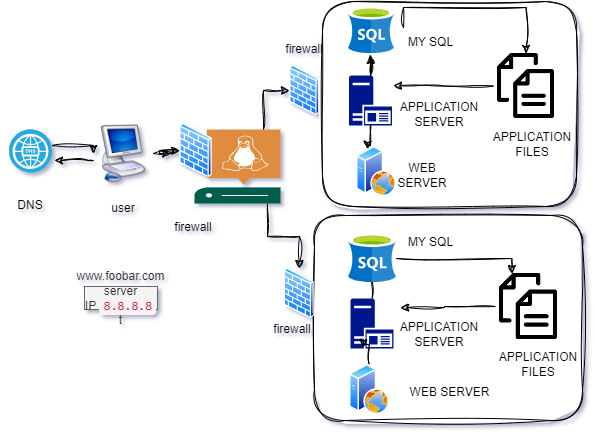

The diagram above was exported from draw.io. Its source (the exported page's mxGraphModel, read from the mxfile embedded in the PNG):
<mxGraphModel dx="1594" dy="454" grid="0" gridSize="10" guides="1" tooltips="1" connect="1" arrows="1" fold="1" page="0" pageScale="1" pageWidth="850" pageHeight="1100" math="0" shadow="1">
  <root>
    <mxCell id="0" />
    <mxCell id="1" parent="0" />
    <mxCell id="JewFMvGZE7YgNR9_N_Wd-9" value="" style="rounded=1;whiteSpace=wrap;html=1;sketch=1;hachureGap=4;jiggle=2;curveFitting=1;" parent="1" vertex="1">
      <mxGeometry x="-268" y="289" width="268" height="205" as="geometry" />
    </mxCell>
    <mxCell id="JewFMvGZE7YgNR9_N_Wd-22" style="edgeStyle=orthogonalEdgeStyle;rounded=0;sketch=1;hachureGap=4;jiggle=2;curveFitting=1;orthogonalLoop=1;jettySize=auto;html=1;" parent="1" source="wYDNAWfrqgKXHHc0ijx3-3" edge="1">
      <mxGeometry relative="1" as="geometry">
        <mxPoint x="-412" y="227" as="targetPoint" />
      </mxGeometry>
    </mxCell>
    <mxCell id="wYDNAWfrqgKXHHc0ijx3-2" value="" style="shape=image;html=1;verticalAlign=top;verticalLabelPosition=bottom;labelBackgroundColor=#ffffff;imageAspect=0;aspect=fixed;image=https://cdn1.iconfinder.com/data/icons/nuvola2/128x128/apps/mycomputer.png;sketch=1;hachureGap=4;jiggle=2;curveFitting=1;" parent="1" vertex="1">
      <mxGeometry x="-489" y="197" width="60" height="60" as="geometry" />
    </mxCell>
    <mxCell id="wYDNAWfrqgKXHHc0ijx3-4" value="" style="image;aspect=fixed;perimeter=ellipsePerimeter;html=1;align=center;shadow=0;dashed=0;spacingTop=3;image=img/lib/active_directory/firewall.svg;sketch=1;hachureGap=4;jiggle=2;curveFitting=1;" parent="1" vertex="1">
      <mxGeometry x="-293" y="139" width="30.5" height="50" as="geometry" />
    </mxCell>
    <mxCell id="wYDNAWfrqgKXHHc0ijx3-5" value="" style="image;aspect=fixed;perimeter=ellipsePerimeter;html=1;align=center;shadow=0;dashed=0;spacingTop=3;image=img/lib/active_directory/firewall.svg;sketch=1;hachureGap=4;jiggle=2;curveFitting=1;" parent="1" vertex="1">
      <mxGeometry x="-298.5" y="342" width="30.5" height="50" as="geometry" />
    </mxCell>
    <mxCell id="wYDNAWfrqgKXHHc0ijx3-6" value="" style="rounded=1;whiteSpace=wrap;html=1;sketch=1;hachureGap=4;jiggle=2;curveFitting=1;" parent="1" vertex="1">
      <mxGeometry x="-260" y="75" width="254" height="205" as="geometry" />
    </mxCell>
    <mxCell id="wYDNAWfrqgKXHHc0ijx3-8" value="" style="image;aspect=fixed;perimeter=ellipsePerimeter;html=1;align=center;shadow=0;dashed=0;spacingTop=3;image=img/lib/active_directory/web_server.svg;sketch=1;hachureGap=4;jiggle=2;curveFitting=1;" parent="1" vertex="1">
      <mxGeometry x="-233" y="438" width="40" height="50" as="geometry" />
    </mxCell>
    <mxCell id="wYDNAWfrqgKXHHc0ijx3-9" value="" style="image;aspect=fixed;perimeter=ellipsePerimeter;html=1;align=center;shadow=0;dashed=0;spacingTop=3;image=img/lib/active_directory/web_server.svg;sketch=1;hachureGap=4;jiggle=2;curveFitting=1;" parent="1" vertex="1">
      <mxGeometry x="-226" y="220" width="40" height="50" as="geometry" />
    </mxCell>
    <mxCell id="JewFMvGZE7YgNR9_N_Wd-13" style="edgeStyle=orthogonalEdgeStyle;rounded=0;sketch=1;hachureGap=4;jiggle=2;curveFitting=1;orthogonalLoop=1;jettySize=auto;html=1;" parent="1" source="wYDNAWfrqgKXHHc0ijx3-10" target="wYDNAWfrqgKXHHc0ijx3-13" edge="1">
      <mxGeometry relative="1" as="geometry" />
    </mxCell>
    <mxCell id="wYDNAWfrqgKXHHc0ijx3-10" value="" style="sketch=0;aspect=fixed;pointerEvents=1;shadow=0;dashed=0;html=1;strokeColor=none;labelPosition=center;verticalLabelPosition=bottom;verticalAlign=top;align=center;fillColor=#00188D;shape=mxgraph.mscae.enterprise.application_server2;hachureGap=4;jiggle=2;curveFitting=1;" parent="1" vertex="1">
      <mxGeometry x="-232" y="372" width="43" height="50" as="geometry" />
    </mxCell>
    <mxCell id="JewFMvGZE7YgNR9_N_Wd-17" style="edgeStyle=orthogonalEdgeStyle;rounded=0;sketch=1;hachureGap=4;jiggle=2;curveFitting=1;orthogonalLoop=1;jettySize=auto;html=1;entryX=0.25;entryY=0;entryDx=0;entryDy=0;" parent="1" source="wYDNAWfrqgKXHHc0ijx3-11" target="wYDNAWfrqgKXHHc0ijx3-9" edge="1">
      <mxGeometry relative="1" as="geometry" />
    </mxCell>
    <mxCell id="wYDNAWfrqgKXHHc0ijx3-11" value="" style="sketch=0;aspect=fixed;pointerEvents=1;shadow=0;dashed=0;html=1;strokeColor=none;labelPosition=center;verticalLabelPosition=bottom;verticalAlign=top;align=center;fillColor=#00188D;shape=mxgraph.mscae.enterprise.application_server2;hachureGap=4;jiggle=2;curveFitting=1;" parent="1" vertex="1">
      <mxGeometry x="-233.5" y="149" width="43" height="50" as="geometry" />
    </mxCell>
    <mxCell id="JewFMvGZE7YgNR9_N_Wd-14" style="edgeStyle=orthogonalEdgeStyle;rounded=0;sketch=1;hachureGap=4;jiggle=2;curveFitting=1;orthogonalLoop=1;jettySize=auto;html=1;entryX=0.25;entryY=0;entryDx=0;entryDy=0;" parent="1" source="wYDNAWfrqgKXHHc0ijx3-13" target="wYDNAWfrqgKXHHc0ijx3-16" edge="1">
      <mxGeometry relative="1" as="geometry">
        <Array as="points">
          <mxPoint x="-70" y="332" />
        </Array>
      </mxGeometry>
    </mxCell>
    <mxCell id="wYDNAWfrqgKXHHc0ijx3-13" value="" style="image;sketch=0;aspect=fixed;html=1;points=[];align=center;fontSize=12;image=img/lib/mscae/dep/SQL_Server_Stretch_DB.svg;hachureGap=4;jiggle=2;curveFitting=1;" parent="1" vertex="1">
      <mxGeometry x="-234" y="308" width="48" height="48" as="geometry" />
    </mxCell>
    <mxCell id="wYDNAWfrqgKXHHc0ijx3-14" value="" style="image;sketch=0;aspect=fixed;html=1;points=[];align=center;fontSize=12;image=img/lib/mscae/dep/SQL_Server_Stretch_DB.svg;hachureGap=4;jiggle=2;curveFitting=1;" parent="1" vertex="1">
      <mxGeometry x="-234" y="81" width="46" height="46" as="geometry" />
    </mxCell>
    <mxCell id="wYDNAWfrqgKXHHc0ijx3-15" value="" style="shape=image;html=1;verticalAlign=top;verticalLabelPosition=bottom;labelBackgroundColor=#ffffff;imageAspect=0;aspect=fixed;image=https://cdn1.iconfinder.com/data/icons/100-basic-for-user-interface/32/73-files-128.png;sketch=1;hachureGap=4;jiggle=2;curveFitting=1;" parent="1" vertex="1">
      <mxGeometry x="-89" y="127" width="65" height="65" as="geometry" />
    </mxCell>
    <mxCell id="wYDNAWfrqgKXHHc0ijx3-16" value="" style="shape=image;html=1;verticalAlign=top;verticalLabelPosition=bottom;labelBackgroundColor=#ffffff;imageAspect=0;aspect=fixed;image=https://cdn1.iconfinder.com/data/icons/100-basic-for-user-interface/32/73-files-128.png;sketch=1;hachureGap=4;jiggle=2;curveFitting=1;" parent="1" vertex="1">
      <mxGeometry x="-87" y="347" width="66" height="66" as="geometry" />
    </mxCell>
    <mxCell id="wYDNAWfrqgKXHHc0ijx3-18" value="DNS" style="text;strokeColor=none;align=center;fillColor=none;html=1;verticalAlign=middle;whiteSpace=wrap;rounded=0;" parent="1" vertex="1">
      <mxGeometry x="-582" y="264" width="60" height="30" as="geometry" />
    </mxCell>
    <mxCell id="wYDNAWfrqgKXHHc0ijx3-19" value="user" style="text;strokeColor=none;align=center;fillColor=none;html=1;verticalAlign=middle;whiteSpace=wrap;rounded=0;" parent="1" vertex="1">
      <mxGeometry x="-489" y="267" width="60" height="30" as="geometry" />
    </mxCell>
    <mxCell id="wYDNAWfrqgKXHHc0ijx3-20" value="firewall" style="text;strokeColor=none;align=center;fillColor=none;html=1;verticalAlign=middle;whiteSpace=wrap;rounded=0;" parent="1" vertex="1">
      <mxGeometry x="-419" y="286" width="60" height="30" as="geometry" />
    </mxCell>
    <mxCell id="wYDNAWfrqgKXHHc0ijx3-21" value="firewall" style="text;strokeColor=none;align=center;fillColor=none;html=1;verticalAlign=middle;whiteSpace=wrap;rounded=0;" parent="1" vertex="1">
      <mxGeometry x="-307.75" y="107.5" width="60" height="30" as="geometry" />
    </mxCell>
    <mxCell id="wYDNAWfrqgKXHHc0ijx3-22" value="firewall" style="text;strokeColor=none;align=center;fillColor=none;html=1;verticalAlign=middle;whiteSpace=wrap;rounded=0;" parent="1" vertex="1">
      <mxGeometry x="-320" y="388" width="60" height="30" as="geometry" />
    </mxCell>
    <mxCell id="wYDNAWfrqgKXHHc0ijx3-24" value="MY SQL" style="text;strokeColor=none;align=center;fillColor=none;html=1;verticalAlign=middle;whiteSpace=wrap;rounded=0;" parent="1" vertex="1">
      <mxGeometry x="-179" y="301" width="55" height="30" as="geometry" />
    </mxCell>
    <mxCell id="wYDNAWfrqgKXHHc0ijx3-25" value="APPLICATION FILES" style="text;strokeColor=none;align=center;fillColor=none;html=1;verticalAlign=middle;whiteSpace=wrap;rounded=0;" parent="1" vertex="1">
      <mxGeometry x="-85" y="202.9" width="70" height="30" as="geometry" />
    </mxCell>
    <mxCell id="wYDNAWfrqgKXHHc0ijx3-26" value="APPLICATION FILES" style="text;strokeColor=none;align=center;fillColor=none;html=1;verticalAlign=middle;whiteSpace=wrap;rounded=0;" parent="1" vertex="1">
      <mxGeometry x="-79" y="423" width="70" height="30" as="geometry" />
    </mxCell>
    <mxCell id="wYDNAWfrqgKXHHc0ijx3-27" value="APPLICATION SERVER" style="text;strokeColor=none;align=center;fillColor=none;html=1;verticalAlign=middle;whiteSpace=wrap;rounded=0;" parent="1" vertex="1">
      <mxGeometry x="-173" y="393" width="60" height="30" as="geometry" />
    </mxCell>
    <mxCell id="wYDNAWfrqgKXHHc0ijx3-28" value="APPLICATION SERVER" style="text;strokeColor=none;align=center;fillColor=none;html=1;verticalAlign=middle;whiteSpace=wrap;rounded=0;" parent="1" vertex="1">
      <mxGeometry x="-173" y="172.9" width="60" height="30" as="geometry" />
    </mxCell>
    <mxCell id="wYDNAWfrqgKXHHc0ijx3-29" value="WEB SERVER" style="text;strokeColor=none;align=center;fillColor=none;html=1;verticalAlign=middle;whiteSpace=wrap;rounded=0;" parent="1" vertex="1">
      <mxGeometry x="-190.5" y="234" width="60" height="30" as="geometry" />
    </mxCell>
    <mxCell id="wYDNAWfrqgKXHHc0ijx3-31" value="WEB SERVER" style="text;html=1;align=center;verticalAlign=middle;resizable=0;points=[];autosize=1;strokeColor=none;fillColor=none;" parent="1" vertex="1">
      <mxGeometry x="-182" y="453" width="98" height="26" as="geometry" />
    </mxCell>
    <mxCell id="JewFMvGZE7YgNR9_N_Wd-19" style="edgeStyle=orthogonalEdgeStyle;rounded=0;sketch=1;hachureGap=4;jiggle=2;curveFitting=1;orthogonalLoop=1;jettySize=auto;html=1;exitX=0;exitY=0;exitDx=0;exitDy=0;entryX=0.5;entryY=0;entryDx=0;entryDy=0;" parent="1" source="wYDNAWfrqgKXHHc0ijx3-35" target="wYDNAWfrqgKXHHc0ijx3-15" edge="1">
      <mxGeometry relative="1" as="geometry" />
    </mxCell>
    <mxCell id="wYDNAWfrqgKXHHc0ijx3-35" value="MY SQL" style="text;strokeColor=none;align=center;fillColor=none;html=1;verticalAlign=middle;whiteSpace=wrap;rounded=0;" parent="1" vertex="1">
      <mxGeometry x="-179" y="101" width="55" height="30" as="geometry" />
    </mxCell>
    <mxCell id="wYDNAWfrqgKXHHc0ijx3-49" value="&lt;br&gt;&lt;div style=&quot;text-align: start;&quot;&gt;&lt;font face=&quot;Menlo, Monaco, Consolas, Courier New, monospace&quot; color=&quot;#c7254e&quot;&gt;&lt;span style=&quot;font-size: 12.6px; background-color: rgb(249, 242, 244);&quot;&gt;&lt;br&gt;&lt;/span&gt;&lt;/font&gt;&lt;/div&gt;&lt;div style=&quot;text-align: start;&quot;&gt;&lt;br&gt;&lt;/div&gt;" style="text;strokeColor=none;align=center;fillColor=none;html=1;verticalAlign=middle;whiteSpace=wrap;rounded=0;" parent="1" vertex="1">
      <mxGeometry x="-117" y="297" width="60" height="30" as="geometry" />
    </mxCell>
    <mxCell id="wYDNAWfrqgKXHHc0ijx3-51" value="www.foobar.com&lt;br&gt;server IP&amp;nbsp;&lt;code style=&quot;box-sizing: border-box; font-family: Menlo, Monaco, Consolas, &amp;quot;Courier New&amp;quot;, monospace; font-size: 12.6px; padding: 2px 4px; color: rgb(199, 37, 78); background-color: rgb(249, 242, 244); border-radius: 4px; text-align: left;&quot;&gt;8.8.8.8&lt;/code&gt;&lt;br&gt;t" style="text;strokeColor=#666666;align=center;fillColor=#f5f5f5;html=1;verticalAlign=middle;whiteSpace=wrap;rounded=0;fontColor=#333333;" parent="1" vertex="1">
      <mxGeometry x="-498" y="360" width="73" height="23" as="geometry" />
    </mxCell>
    <mxCell id="JewFMvGZE7YgNR9_N_Wd-24" style="edgeStyle=orthogonalEdgeStyle;rounded=0;sketch=1;hachureGap=4;jiggle=2;curveFitting=1;orthogonalLoop=1;jettySize=auto;html=1;entryX=0;entryY=0.5;entryDx=0;entryDy=0;" parent="1" source="wYDNAWfrqgKXHHc0ijx3-1" target="wYDNAWfrqgKXHHc0ijx3-2" edge="1">
      <mxGeometry relative="1" as="geometry">
        <Array as="points">
          <mxPoint x="-489" y="219" />
        </Array>
      </mxGeometry>
    </mxCell>
    <mxCell id="wYDNAWfrqgKXHHc0ijx3-1" value="" style="fillColor=#28A8E0;verticalLabelPosition=bottom;sketch=0;html=1;strokeColor=#ffffff;verticalAlign=top;align=center;points=[[0.145,0.145,0],[0.5,0,0],[0.855,0.145,0],[1,0.5,0],[0.855,0.855,0],[0.5,1,0],[0.145,0.855,0],[0,0.5,0]];pointerEvents=1;shape=mxgraph.cisco_safe.compositeIcon;bgIcon=ellipse;resIcon=mxgraph.cisco_safe.capability.dns;hachureGap=4;jiggle=2;curveFitting=1;" parent="1" vertex="1">
      <mxGeometry x="-573.5" y="203" width="43" height="43" as="geometry" />
    </mxCell>
    <mxCell id="JewFMvGZE7YgNR9_N_Wd-20" style="edgeStyle=orthogonalEdgeStyle;rounded=0;sketch=1;hachureGap=4;jiggle=2;curveFitting=1;orthogonalLoop=1;jettySize=auto;html=1;" parent="1" source="wYDNAWfrqgKXHHc0ijx3-52" target="wYDNAWfrqgKXHHc0ijx3-4" edge="1">
      <mxGeometry relative="1" as="geometry">
        <Array as="points">
          <mxPoint x="-319" y="164" />
        </Array>
      </mxGeometry>
    </mxCell>
    <mxCell id="JewFMvGZE7YgNR9_N_Wd-21" style="edgeStyle=orthogonalEdgeStyle;rounded=0;sketch=1;hachureGap=4;jiggle=2;curveFitting=1;orthogonalLoop=1;jettySize=auto;html=1;" parent="1" source="wYDNAWfrqgKXHHc0ijx3-52" target="wYDNAWfrqgKXHHc0ijx3-5" edge="1">
      <mxGeometry relative="1" as="geometry">
        <Array as="points">
          <mxPoint x="-315" y="310" />
          <mxPoint x="-283" y="310" />
        </Array>
      </mxGeometry>
    </mxCell>
    <mxCell id="wYDNAWfrqgKXHHc0ijx3-52" value="" style="sketch=0;pointerEvents=1;shadow=0;dashed=0;html=1;strokeColor=none;fillColor=#005F4B;labelPosition=center;verticalLabelPosition=bottom;verticalAlign=top;align=center;outlineConnect=0;shape=mxgraph.veeam2.linux_server;hachureGap=4;jiggle=2;curveFitting=1;" parent="1" vertex="1">
      <mxGeometry x="-388" y="203" width="86" height="74" as="geometry" />
    </mxCell>
    <mxCell id="JewFMvGZE7YgNR9_N_Wd-12" style="edgeStyle=orthogonalEdgeStyle;rounded=0;sketch=1;hachureGap=4;jiggle=2;curveFitting=1;orthogonalLoop=1;jettySize=auto;html=1;entryX=1.163;entryY=0.18;entryDx=0;entryDy=0;entryPerimeter=0;" parent="1" source="wYDNAWfrqgKXHHc0ijx3-16" target="wYDNAWfrqgKXHHc0ijx3-10" edge="1">
      <mxGeometry relative="1" as="geometry" />
    </mxCell>
    <mxCell id="JewFMvGZE7YgNR9_N_Wd-15" style="edgeStyle=orthogonalEdgeStyle;rounded=0;sketch=1;hachureGap=4;jiggle=2;curveFitting=1;orthogonalLoop=1;jettySize=auto;html=1;entryX=0.302;entryY=0.98;entryDx=0;entryDy=0;entryPerimeter=0;" parent="1" source="wYDNAWfrqgKXHHc0ijx3-8" target="wYDNAWfrqgKXHHc0ijx3-10" edge="1">
      <mxGeometry relative="1" as="geometry" />
    </mxCell>
    <mxCell id="JewFMvGZE7YgNR9_N_Wd-16" style="edgeStyle=orthogonalEdgeStyle;rounded=0;sketch=1;hachureGap=4;jiggle=2;curveFitting=1;orthogonalLoop=1;jettySize=auto;html=1;entryX=0.478;entryY=1.043;entryDx=0;entryDy=0;entryPerimeter=0;" parent="1" source="wYDNAWfrqgKXHHc0ijx3-11" target="wYDNAWfrqgKXHHc0ijx3-14" edge="1">
      <mxGeometry relative="1" as="geometry" />
    </mxCell>
    <mxCell id="JewFMvGZE7YgNR9_N_Wd-18" style="edgeStyle=orthogonalEdgeStyle;rounded=0;sketch=1;hachureGap=4;jiggle=2;curveFitting=1;orthogonalLoop=1;jettySize=auto;html=1;entryX=1.035;entryY=0.2;entryDx=0;entryDy=0;entryPerimeter=0;" parent="1" source="wYDNAWfrqgKXHHc0ijx3-15" target="wYDNAWfrqgKXHHc0ijx3-11" edge="1">
      <mxGeometry relative="1" as="geometry" />
    </mxCell>
    <mxCell id="JewFMvGZE7YgNR9_N_Wd-23" value="" style="edgeStyle=orthogonalEdgeStyle;rounded=0;sketch=1;hachureGap=4;jiggle=2;curveFitting=1;orthogonalLoop=1;jettySize=auto;html=1;" parent="1" source="wYDNAWfrqgKXHHc0ijx3-2" target="wYDNAWfrqgKXHHc0ijx3-3" edge="1">
      <mxGeometry relative="1" as="geometry">
        <mxPoint x="-412" y="227" as="targetPoint" />
        <mxPoint x="-429" y="227" as="sourcePoint" />
      </mxGeometry>
    </mxCell>
    <mxCell id="wYDNAWfrqgKXHHc0ijx3-3" value="" style="image;aspect=fixed;perimeter=ellipsePerimeter;html=1;align=center;shadow=0;dashed=0;spacingTop=3;image=img/lib/active_directory/firewall.svg;sketch=1;hachureGap=4;jiggle=2;curveFitting=1;" parent="1" vertex="1">
      <mxGeometry x="-403" y="197.00000000000003" width="33" height="54.1" as="geometry" />
    </mxCell>
    <mxCell id="JewFMvGZE7YgNR9_N_Wd-28" style="edgeStyle=orthogonalEdgeStyle;rounded=0;sketch=1;hachureGap=4;jiggle=2;curveFitting=1;orthogonalLoop=1;jettySize=auto;html=1;entryX=1.058;entryY=0.721;entryDx=0;entryDy=0;entryPerimeter=0;" parent="1" source="wYDNAWfrqgKXHHc0ijx3-2" target="wYDNAWfrqgKXHHc0ijx3-1" edge="1">
      <mxGeometry relative="1" as="geometry">
        <Array as="points">
          <mxPoint x="-494" y="234" />
          <mxPoint x="-494" y="234" />
        </Array>
      </mxGeometry>
    </mxCell>
  </root>
</mxGraphModel>